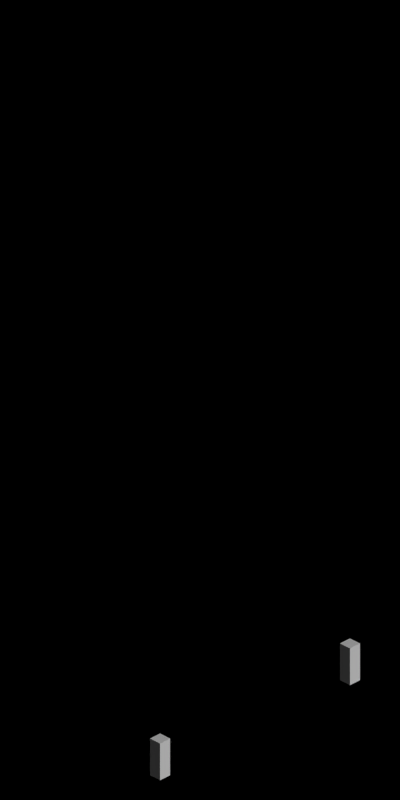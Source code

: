 # Source: bridge_supports_simple.blend  (saved by Blender 2.63.0; exported with 4.5.12 LTS)
import bpy
from mathutils import Matrix  # noqa: F401  (used for matrix-valued properties, if any)

bpy.ops.wm.read_factory_settings(use_empty=True)
scene = bpy.context.scene
scene.name = 'Scene'

# ---- collections
col_collection_1 = bpy.data.collections.new('Collection 1'); scene.collection.children.link(col_collection_1)
col_collection_2 = bpy.data.collections.new('Collection 2'); scene.collection.children.link(col_collection_2)

# ---- materials (node trees are filled in below, after node groups)
mat_rail_steelshiny = bpy.data.materials.new('Rail_SteelShiny')

# ---- material node trees

# ---- world
world_world = bpy.data.worlds.new('World'); scene.world = world_world
world_world.color = (0.0, 0.0, 0.0)
world_world.use_sun_shadow = False
world_world.sun_shadow_jitter_overblur = 0.0
world_world.cycles.sampling_method = 'MANUAL'
world_world.cycles.sample_map_resolution = 256
world_world.light_settings.ao_factor = 0.5

# ---- cameras
cam_camera = bpy.data.cameras.new('Camera')
cam_camera.type = 'ORTHO'
cam_camera.clip_end = 100.0
cam_camera.lens = 35.0
cam_camera.sensor_width = 32.0
cam_camera.sensor_height = 18.0
cam_camera.ortho_scale = 5.656
cam_camera.dof.focus_distance = 0.0
cam_camera.dof.aperture_fstop = 128.0

# ---- lights
light_lamp = bpy.data.lights.new('Lamp', 'SUN')
light_lamp.transmission_factor = 0.0
light_lamp.cutoff_distance = 30.0
light_lamp.use_shadow = False
light_lamp.angle = 1.571
light_lamp.energy = 1.0
light_lamp.shadow_buffer_clip_start = 1.001
light_lamp.shadow_soft_size = 1.0
light_lamp.shadow_cascade_max_distance = 1000.0
light_lamp.cycles.use_multiple_importance_sampling = False
light_lamp_001 = bpy.data.lights.new('Lamp.001', 'SUN')
light_lamp_001.transmission_factor = 0.0
light_lamp_001.cutoff_distance = 30.0
light_lamp_001.angle = 1.571
light_lamp_001.energy = 1.0
light_lamp_001.shadow_buffer_clip_start = 1.001
light_lamp_001.shadow_soft_size = 1.0
light_lamp_001.shadow_cascade_max_distance = 1000.0
light_lamp_001.cycles.use_multiple_importance_sampling = False

# ---- meshes
me_cube_013 = bpy.data.meshes.new('Cube.013')
me_cube_013.from_pydata([(-10.0, 6.0, 0.0), (-9.0, 6.0, 0.0), (-10.0, 5.0, 0.0), (-9.0, 5.0, 0.0), (10.0, 5.0, 0.0), (9.0, 5.0, 0.0), (10.0, 6.0, 0.0), (9.0, 6.0, 0.0), (9.0, 6.0, 3.0), (10.0, 6.0, 3.0), (9.0, 5.0, 3.0), (10.0, 5.0, 3.0), (-9.0, 5.0, 3.0), (-10.0, 5.0, 3.0), (-9.0, 6.0, 3.0), (-10.0, 6.0, 3.0)], [], [(8, 10, 5, 7), (14, 15, 0, 1), (9, 8, 7, 6), (15, 13, 2, 0), (4, 5, 10, 11), (11, 9, 6, 4), (12, 14, 1, 3), (3, 2, 13, 12), (1, 0, 2, 3), (6, 7, 5, 4), (9, 11, 10, 8), (14, 12, 13, 15)])
me_cube_013.materials.append(mat_rail_steelshiny)
me_cube_013.use_remesh_preserve_volume = False
me_cube_013.use_remesh_preserve_attributes = False
me_cube_013.use_mirror_vertex_groups = False
me_cube_013.update()

# ---- objects
ob_rotationcontrol = bpy.data.objects.new('RotationControl', None)
ob_cameratarget = bpy.data.objects.new('CameraTarget', None)
ob_camera = bpy.data.objects.new('Camera', cam_camera)
ob_lamp = bpy.data.objects.new('Lamp', light_lamp)
ob_cube_000 = bpy.data.objects.new('Cube.000', me_cube_013)
ob_lamp_001 = bpy.data.objects.new('Lamp.001', light_lamp_001)

# ---- transforms, parenting, visibility, modifiers, constraints
ob_rotationcontrol.location = (0.0, 0.0, 0.0)
ob_rotationcontrol.rotation_euler = (-1.49e-08, 1.49e-08, -18.85)
ob_rotationcontrol.empty_image_offset = (0.0, 0.0)
ob_rotationcontrol.lineart.crease_threshold = 0.0
ob_cameratarget.parent = ob_rotationcontrol
ob_cameratarget.location = (0.0, 0.0, 2.451)
ob_cameratarget.empty_image_offset = (0.0, 0.0)
ob_cameratarget.lineart.crease_threshold = 0.0
ob_camera.parent = ob_cameratarget
ob_camera.location = (2.0, 2.0, 1.634)
ob_camera.rotation_euler = (1.109, 0.01082, 0.8149)
ob_camera.lock_rotations_4d = False
ob_camera.empty_display_type = 'ARROWS'
ob_camera.color = (0.0, 0.0, 0.0, 0.0)
ob_camera.display_type = 'WIRE'
ob_camera.lineart.crease_threshold = 0.0
_c = ob_camera.constraints.new('TRACK_TO'); _c.name = 'TrackTo'
_c.target = ob_cameratarget
ob_lamp.parent = ob_rotationcontrol
ob_lamp.location = (-1.0, 2.0, 0.8)
ob_lamp.lock_rotations_4d = False
ob_lamp.empty_display_type = 'ARROWS'
ob_lamp.color = (0.0, 0.0, 0.0, 0.0)
ob_lamp.lineart.crease_threshold = 0.0
_c = ob_lamp.constraints.new('TRACK_TO'); _c.name = 'TrackTo'
_c.target = ob_rotationcontrol
ob_cube_000.location = (0.0, -1.895e-15, 0.0)
ob_cube_000.rotation_euler = (0.0, 0.0, -2.384e-07)
ob_cube_000.scale = (0.1, 0.1, 0.1)
ob_cube_000.lineart.crease_threshold = 0.0
ob_lamp_001.parent = ob_rotationcontrol
ob_lamp_001.location = (-1.0, 2.0, 2.0)
ob_lamp_001.lock_rotations_4d = False
ob_lamp_001.empty_display_type = 'ARROWS'
ob_lamp_001.color = (0.0, 0.0, 0.0, 0.0)
ob_lamp_001.lineart.crease_threshold = 0.0
_c = ob_lamp_001.constraints.new('TRACK_TO'); _c.name = 'TrackTo'
_c.target = ob_rotationcontrol

# ---- collection membership
col_collection_1.objects.link(ob_rotationcontrol)
col_collection_1.objects.link(ob_cameratarget)
col_collection_1.objects.link(ob_camera)
col_collection_1.objects.link(ob_lamp)
col_collection_2.objects.link(ob_cube_000)
col_collection_2.objects.link(ob_lamp_001)

# ---- scene / render settings (as saved in the file)
scene.camera = ob_camera
scene.frame_start = 1; scene.frame_end = 4; scene.frame_set(1)
scene.render.engine = 'BLENDER_EEVEE_NEXT'
scene.render.image_settings.compression = 90
scene.render.resolution_x = 256
scene.render.resolution_y = 512
scene.render.dither_intensity = 0.0
scene.render.bake_margin = 2
scene.render.bake_bias = 0.0
scene.cycles.use_denoising = False
scene.cycles.samples = 10
scene.cycles.sampling_pattern = 'TABULATED_SOBOL'
scene.cycles.light_sampling_threshold = 0.0
scene.cycles.use_adaptive_sampling = False
scene.cycles.use_light_tree = False
scene.cycles.blur_glossy = 0.0
scene.cycles.volume_bounces = 1
scene.cycles.pixel_filter_type = 'GAUSSIAN'
scene.cycles.sample_clamp_indirect = 0.0
scene.view_settings.view_transform = 'Standard'
bpy.context.view_layer.update()
